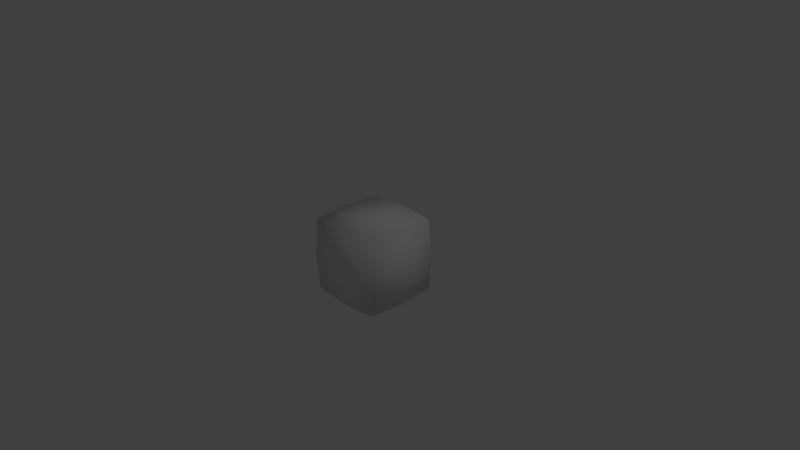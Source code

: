 # Source: coal.blend  (saved by Blender 2.78.0; exported with 4.5.12 LTS)
import bpy
from mathutils import Matrix  # noqa: F401  (used for matrix-valued properties, if any)

bpy.ops.wm.read_factory_settings(use_empty=True)
scene = bpy.context.scene
scene.name = 'Scene'

# ---- collections
col_collection_1 = bpy.data.collections.new('Collection 1'); scene.collection.children.link(col_collection_1)

# ---- materials (node trees are filled in below, after node groups)
mat_material = bpy.data.materials.new('Material')
mat_material.alpha_threshold = 0.0
mat_material.use_transparent_shadow = False
mat_material.roughness = 0.5
mat_material.line_color = (0.0, 0.0, 0.0, 1.0)

# ---- material node trees

# ---- world
world_world = bpy.data.worlds.new('World'); scene.world = world_world
world_world.color = (0.05088, 0.05088, 0.05088)
world_world.use_sun_shadow = False
world_world.sun_shadow_jitter_overblur = 0.0
world_world.cycles.sampling_method = 'NONE'
world_world.cycles.sample_map_resolution = 256

# ---- cameras
cam_camera = bpy.data.cameras.new('Camera')
cam_camera.clip_end = 100.0
cam_camera.lens = 35.0
cam_camera.sensor_width = 32.0
cam_camera.sensor_height = 18.0
cam_camera.ortho_scale = 7.314
cam_camera.dof.focus_distance = 0.0
cam_camera.dof.aperture_fstop = 128.0

# ---- lights
light_lamp = bpy.data.lights.new('Lamp', 'POINT')
light_lamp.transmission_factor = 0.0
light_lamp.cutoff_distance = 30.0
light_lamp.energy = 100.0
light_lamp.shadow_buffer_clip_start = 1.001
light_lamp.shadow_soft_size = 0.1
light_lamp.shadow_maximum_resolution = 0.006
light_lamp.use_absolute_resolution = True
light_lamp.cycles.use_multiple_importance_sampling = False

# ---- meshes
me_cube = bpy.data.meshes.new('Cube')
me_cube.from_pydata([(0.5, 0.5, -0.5), (0.5, -0.5, -0.5), (-0.5, -0.5, -0.5), (-0.5, 0.5, -0.5), (0.5, 0.5, 0.5), (0.5, -0.5, 0.5), (-0.5, -0.5, 0.5), (-0.5, 0.5, 0.5), (0.525, -2.947e-08, -0.525), (-0.525, 9.571e-08, -0.525), (0.525, -3.424e-07, 0.525), (-0.525, 9.571e-08, 0.525), (0.525, 0.525, 0.0), (0.525, -0.525, 0.0), (-0.525, -0.525, 0.0), (-0.525, 0.525, 0.0), (-0.5846, 1.122e-07, 0.0), (0.5846, -2.014e-07, 0.0), (9.579e-08, 0.525, -0.525), (-6.068e-08, -0.525, -0.525), (1.271e-07, 0.525, 0.525), (-2.797e-07, -0.525, 0.525), (-1.316e-07, -1.317e-07, 0.5846), (7.771e-09, 4.251e-08, -0.5846), (1.472e-07, 0.5846, 0.0), (-2.013e-07, -0.5846, 0.0)], [], [(23, 19, 2, 9), (22, 11, 6, 21), (17, 10, 5, 13), (25, 21, 6, 14), (16, 11, 7, 15), (24, 18, 3, 15), (14, 6, 11, 16), (12, 4, 10, 17), (20, 7, 11, 22), (18, 23, 9, 3), (0, 12, 17, 8), (2, 14, 16, 9), (20, 24, 15, 7), (9, 16, 15, 3), (19, 25, 14, 2), (8, 17, 13, 1), (1, 13, 25, 19), (4, 12, 24, 20), (0, 8, 23, 18), (4, 20, 22, 10), (12, 0, 18, 24), (13, 5, 21, 25), (10, 22, 21, 5), (8, 1, 19, 23)])
me_cube.polygons.foreach_set('use_smooth', [True] * 24)
me_cube.materials.append(mat_material)
me_cube.use_remesh_preserve_volume = False
me_cube.use_remesh_preserve_attributes = False
me_cube.use_mirror_vertex_groups = False
me_cube.update()

# ---- objects
ob_cube = bpy.data.objects.new('Cube', me_cube)
ob_lamp = bpy.data.objects.new('Lamp', light_lamp)
ob_camera = bpy.data.objects.new('Camera', cam_camera)

# ---- transforms, parenting, visibility, modifiers, constraints
ob_cube.location = (0.0, 0.0, 0.0)
ob_cube.lock_rotations_4d = False
ob_cube.empty_display_type = 'ARROWS'
ob_cube.lineart.crease_threshold = 0.0
ob_lamp.location = (4.076, 1.005, 5.904)
ob_lamp.rotation_euler = (0.6503, 0.05522, 1.866)
ob_lamp.lock_rotations_4d = False
ob_lamp.empty_display_type = 'ARROWS'
ob_lamp.color = (0.0, 0.0, 0.0, 0.0)
ob_lamp.lineart.crease_threshold = 0.0
ob_camera.location = (7.481, -6.508, 5.344)
ob_camera.rotation_euler = (1.109, 0.01082, 0.8149)
ob_camera.lock_rotations_4d = False
ob_camera.empty_display_type = 'ARROWS'
ob_camera.color = (0.0, 0.0, 0.0, 0.0)
ob_camera.display_type = 'WIRE'
ob_camera.lineart.crease_threshold = 0.0

# ---- collection membership
col_collection_1.objects.link(ob_cube)
col_collection_1.objects.link(ob_lamp)
col_collection_1.objects.link(ob_camera)

# ---- scene / render settings (as saved in the file)
scene.camera = ob_camera
scene.frame_start = 1; scene.frame_end = 250; scene.frame_set(1)
scene.render.engine = 'BLENDER_EEVEE_NEXT'
scene.render.resolution_percentage = 50
scene.render.dither_intensity = 0.0
scene.cycles.use_denoising = False
scene.cycles.samples = 10
scene.cycles.sampling_pattern = 'TABULATED_SOBOL'
scene.cycles.light_sampling_threshold = 0.0
scene.cycles.use_adaptive_sampling = False
scene.cycles.use_light_tree = False
scene.cycles.blur_glossy = 0.0
scene.cycles.pixel_filter_type = 'GAUSSIAN'
scene.cycles.sample_clamp_indirect = 0.0
scene.view_settings.view_transform = 'Standard'
bpy.context.view_layer.update()
